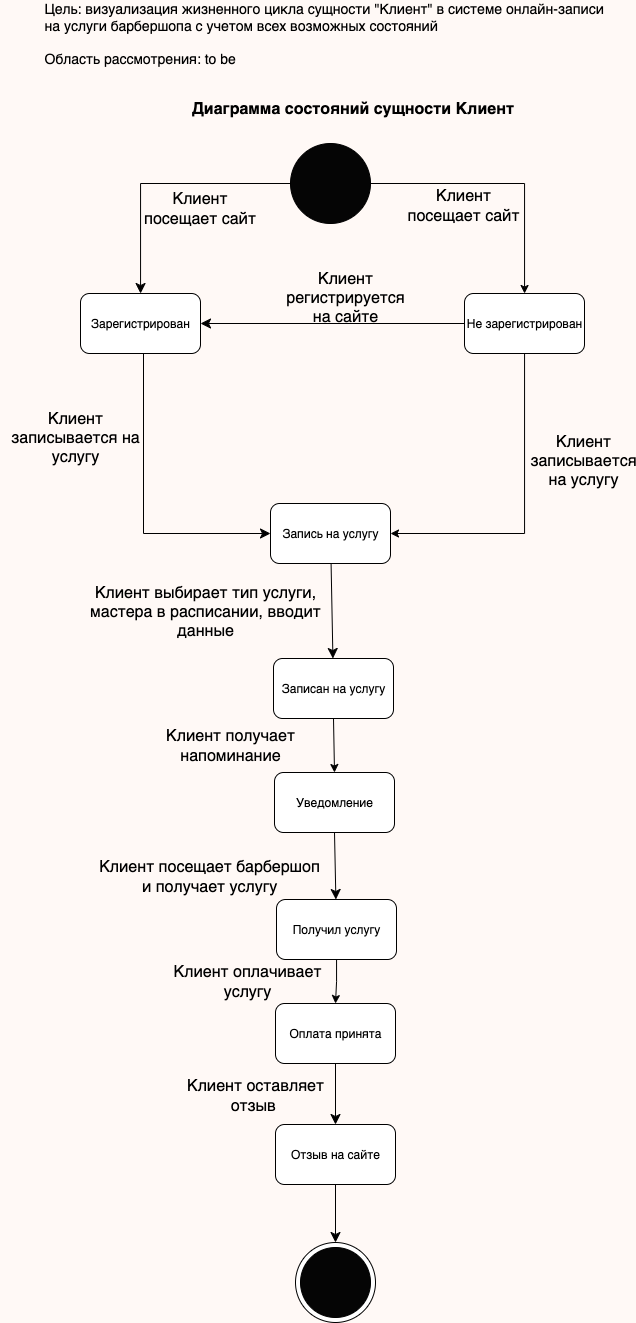

The diagram above was exported from draw.io. Its source (the exported page's mxGraphModel, read from the mxfile embedded in the PNG):
<mxGraphModel dx="2505" dy="2170" grid="0" gridSize="10" guides="1" tooltips="1" connect="1" arrows="1" fold="1" page="1" pageScale="1" pageWidth="827" pageHeight="1169" background="#FFF9F6" math="0" shadow="0">
  <root>
    <mxCell id="0" />
    <mxCell id="1" parent="0" />
    <mxCell id="B7ZmvukwyC6TxXe2ZWCu-4" style="edgeStyle=orthogonalEdgeStyle;rounded=0;orthogonalLoop=1;jettySize=auto;html=1;" parent="1" source="xgCHiDpKiBjjR0qj1WpG-3" target="xgCHiDpKiBjjR0qj1WpG-11" edge="1">
      <mxGeometry relative="1" as="geometry" />
    </mxCell>
    <mxCell id="xgCHiDpKiBjjR0qj1WpG-3" value="" style="ellipse;whiteSpace=wrap;html=1;aspect=fixed;labelBackgroundColor=none;fillColor=light-dark(#050505, #ededed);" parent="1" vertex="1">
      <mxGeometry x="240" y="-230" width="80" height="80" as="geometry" />
    </mxCell>
    <mxCell id="xgCHiDpKiBjjR0qj1WpG-4" value="Зарегистрирован" style="rounded=1;whiteSpace=wrap;html=1;labelBackgroundColor=none;" parent="1" vertex="1">
      <mxGeometry x="30" y="-80" width="120" height="60" as="geometry" />
    </mxCell>
    <mxCell id="xgCHiDpKiBjjR0qj1WpG-5" value="&lt;b&gt;Диаграмма состояний сущности Клиент&lt;/b&gt;" style="text;html=1;align=center;verticalAlign=middle;whiteSpace=wrap;rounded=0;fontSize=16;labelBackgroundColor=none;" parent="1" vertex="1">
      <mxGeometry x="125" y="-280" width="355" height="30" as="geometry" />
    </mxCell>
    <mxCell id="xgCHiDpKiBjjR0qj1WpG-22" style="edgeStyle=none;curved=1;rounded=0;orthogonalLoop=1;jettySize=auto;html=1;entryX=1;entryY=0.5;entryDx=0;entryDy=0;fontSize=12;startSize=8;endSize=8;" parent="1" source="xgCHiDpKiBjjR0qj1WpG-11" target="xgCHiDpKiBjjR0qj1WpG-4" edge="1">
      <mxGeometry relative="1" as="geometry" />
    </mxCell>
    <mxCell id="B7ZmvukwyC6TxXe2ZWCu-3" style="edgeStyle=orthogonalEdgeStyle;rounded=0;orthogonalLoop=1;jettySize=auto;html=1;entryX=1;entryY=0.5;entryDx=0;entryDy=0;" parent="1" source="xgCHiDpKiBjjR0qj1WpG-11" target="xgCHiDpKiBjjR0qj1WpG-23" edge="1">
      <mxGeometry relative="1" as="geometry">
        <Array as="points">
          <mxPoint x="474" y="160" />
        </Array>
      </mxGeometry>
    </mxCell>
    <mxCell id="xgCHiDpKiBjjR0qj1WpG-11" value="Не зарегистрирован" style="rounded=1;whiteSpace=wrap;html=1;labelBackgroundColor=none;" parent="1" vertex="1">
      <mxGeometry x="414" y="-80" width="120" height="60" as="geometry" />
    </mxCell>
    <mxCell id="xgCHiDpKiBjjR0qj1WpG-26" value="" style="edgeStyle=none;curved=1;rounded=0;orthogonalLoop=1;jettySize=auto;html=1;fontSize=12;startSize=8;endSize=8;exitX=0.5;exitY=1;exitDx=0;exitDy=0;" parent="1" source="AQwR89p-MsNTirpQEEkt-7" target="xgCHiDpKiBjjR0qj1WpG-25" edge="1">
      <mxGeometry relative="1" as="geometry" />
    </mxCell>
    <mxCell id="xgCHiDpKiBjjR0qj1WpG-23" value="Запись на услугу" style="whiteSpace=wrap;html=1;rounded=1;labelBackgroundColor=none;" parent="1" vertex="1">
      <mxGeometry x="220" y="130" width="120" height="60" as="geometry" />
    </mxCell>
    <mxCell id="B7ZmvukwyC6TxXe2ZWCu-6" style="edgeStyle=orthogonalEdgeStyle;rounded=0;orthogonalLoop=1;jettySize=auto;html=1;entryX=0.5;entryY=0;entryDx=0;entryDy=0;" parent="1" source="xgCHiDpKiBjjR0qj1WpG-25" target="xgCHiDpKiBjjR0qj1WpG-29" edge="1">
      <mxGeometry relative="1" as="geometry" />
    </mxCell>
    <mxCell id="xgCHiDpKiBjjR0qj1WpG-25" value="Получил услугу" style="whiteSpace=wrap;html=1;rounded=1;labelBackgroundColor=none;" parent="1" vertex="1">
      <mxGeometry x="226" y="526" width="120" height="60" as="geometry" />
    </mxCell>
    <mxCell id="xgCHiDpKiBjjR0qj1WpG-32" value="" style="edgeStyle=none;curved=1;rounded=0;orthogonalLoop=1;jettySize=auto;html=1;fontSize=12;startSize=8;endSize=8;" parent="1" source="xgCHiDpKiBjjR0qj1WpG-29" target="xgCHiDpKiBjjR0qj1WpG-31" edge="1">
      <mxGeometry relative="1" as="geometry" />
    </mxCell>
    <mxCell id="xgCHiDpKiBjjR0qj1WpG-29" value="Оплата принята" style="whiteSpace=wrap;html=1;rounded=1;labelBackgroundColor=none;" parent="1" vertex="1">
      <mxGeometry x="225" y="630" width="120" height="60" as="geometry" />
    </mxCell>
    <mxCell id="xgCHiDpKiBjjR0qj1WpG-43" value="" style="edgeStyle=none;curved=1;rounded=0;orthogonalLoop=1;jettySize=auto;html=1;fontSize=12;startSize=8;endSize=8;" parent="1" source="xgCHiDpKiBjjR0qj1WpG-31" target="xgCHiDpKiBjjR0qj1WpG-42" edge="1">
      <mxGeometry relative="1" as="geometry" />
    </mxCell>
    <mxCell id="xgCHiDpKiBjjR0qj1WpG-31" value="Отзыв на сайте" style="whiteSpace=wrap;html=1;rounded=1;labelBackgroundColor=none;" parent="1" vertex="1">
      <mxGeometry x="225" y="751" width="120" height="60" as="geometry" />
    </mxCell>
    <mxCell id="xgCHiDpKiBjjR0qj1WpG-42" value="" style="ellipse;whiteSpace=wrap;html=1;rounded=1;labelBackgroundColor=none;" parent="1" vertex="1">
      <mxGeometry x="245" y="869" width="80" height="80" as="geometry" />
    </mxCell>
    <mxCell id="xgCHiDpKiBjjR0qj1WpG-44" value="" style="ellipse;whiteSpace=wrap;html=1;aspect=fixed;labelBackgroundColor=none;fillColor=light-dark(#050505, #ededed);" parent="1" vertex="1">
      <mxGeometry x="250" y="874" width="70" height="70" as="geometry" />
    </mxCell>
    <mxCell id="xgCHiDpKiBjjR0qj1WpG-45" value="Клиент посещает сайт" style="text;html=1;align=center;verticalAlign=middle;whiteSpace=wrap;rounded=0;fontSize=16;" parent="1" vertex="1">
      <mxGeometry x="348" y="-183" width="130" height="30" as="geometry" />
    </mxCell>
    <mxCell id="xgCHiDpKiBjjR0qj1WpG-47" value="Клиент регистрируется на сайте" style="text;html=1;align=center;verticalAlign=middle;whiteSpace=wrap;rounded=0;fontSize=16;" parent="1" vertex="1">
      <mxGeometry x="265" y="-91" width="60" height="30" as="geometry" />
    </mxCell>
    <mxCell id="xgCHiDpKiBjjR0qj1WpG-48" value="Клиент выбирает тип услуги, мастера в расписании, вводит данные" style="text;html=1;align=center;verticalAlign=middle;whiteSpace=wrap;rounded=0;fontSize=16;" parent="1" vertex="1">
      <mxGeometry x="30" y="223" width="250" height="30" as="geometry" />
    </mxCell>
    <mxCell id="xgCHiDpKiBjjR0qj1WpG-49" value="Клиент записывается на услугу" style="text;html=1;align=center;verticalAlign=middle;whiteSpace=wrap;rounded=0;fontSize=16;" parent="1" vertex="1">
      <mxGeometry x="503" y="72" width="60" height="30" as="geometry" />
    </mxCell>
    <mxCell id="xgCHiDpKiBjjR0qj1WpG-50" value="Клиент записывается на услугу" style="text;html=1;align=center;verticalAlign=middle;whiteSpace=wrap;rounded=0;fontSize=16;" parent="1" vertex="1">
      <mxGeometry x="-50" y="49" width="150" height="30" as="geometry" />
    </mxCell>
    <mxCell id="xgCHiDpKiBjjR0qj1WpG-51" value="Клиент посещает барбершоп и получает услугу" style="text;html=1;align=center;verticalAlign=middle;whiteSpace=wrap;rounded=0;fontSize=16;" parent="1" vertex="1">
      <mxGeometry x="45" y="488" width="228" height="30" as="geometry" />
    </mxCell>
    <mxCell id="xgCHiDpKiBjjR0qj1WpG-55" value="Клиент оставляет отзыв&amp;nbsp;" style="text;html=1;align=center;verticalAlign=middle;whiteSpace=wrap;rounded=0;fontSize=16;" parent="1" vertex="1">
      <mxGeometry x="115" y="707" width="180" height="30" as="geometry" />
    </mxCell>
    <mxCell id="xgCHiDpKiBjjR0qj1WpG-56" value="Клиент посещает сайт" style="text;html=1;align=center;verticalAlign=middle;whiteSpace=wrap;rounded=0;fontSize=16;" parent="1" vertex="1">
      <mxGeometry x="87" y="-180" width="125" height="30" as="geometry" />
    </mxCell>
    <mxCell id="B7ZmvukwyC6TxXe2ZWCu-5" value="&lt;div&gt;&lt;span style=&quot;background-color: transparent; color: light-dark(rgb(0, 0, 0), rgb(255, 255, 255));&quot;&gt;Цель: визуализация жизненного цикла сущности &quot;Клиент&quot; в системе онлайн-записи на услуги барбершопа с учетом всех возможных состояний&lt;/span&gt;&lt;/div&gt;&lt;br&gt;Область рассмотрения: to be" style="text;html=1;align=left;verticalAlign=middle;whiteSpace=wrap;rounded=0;fontSize=14;" parent="1" vertex="1">
      <mxGeometry x="-8" y="-355" width="568" height="30" as="geometry" />
    </mxCell>
    <mxCell id="AQwR89p-MsNTirpQEEkt-1" value="Клиент оплачивает услугу" style="text;html=1;align=center;verticalAlign=middle;whiteSpace=wrap;rounded=0;fontSize=16;" vertex="1" parent="1">
      <mxGeometry x="107" y="593" width="180" height="30" as="geometry" />
    </mxCell>
    <mxCell id="AQwR89p-MsNTirpQEEkt-6" value="" style="edgeStyle=none;curved=1;rounded=0;orthogonalLoop=1;jettySize=auto;html=1;fontSize=12;startSize=8;endSize=8;" edge="1" parent="1" source="xgCHiDpKiBjjR0qj1WpG-23" target="AQwR89p-MsNTirpQEEkt-5">
      <mxGeometry relative="1" as="geometry">
        <mxPoint x="280" y="190" as="sourcePoint" />
        <mxPoint x="286" y="526" as="targetPoint" />
      </mxGeometry>
    </mxCell>
    <mxCell id="AQwR89p-MsNTirpQEEkt-5" value="Записан на услугу" style="whiteSpace=wrap;html=1;rounded=1;labelBackgroundColor=none;" vertex="1" parent="1">
      <mxGeometry x="223" y="285" width="120" height="60" as="geometry" />
    </mxCell>
    <mxCell id="AQwR89p-MsNTirpQEEkt-7" value="Уведомление" style="whiteSpace=wrap;html=1;rounded=1;labelBackgroundColor=none;" vertex="1" parent="1">
      <mxGeometry x="224" y="399" width="120" height="60" as="geometry" />
    </mxCell>
    <mxCell id="AQwR89p-MsNTirpQEEkt-8" value="" style="endArrow=classic;html=1;rounded=0;exitX=0.5;exitY=1;exitDx=0;exitDy=0;entryX=0.5;entryY=0;entryDx=0;entryDy=0;" edge="1" parent="1" source="AQwR89p-MsNTirpQEEkt-5" target="AQwR89p-MsNTirpQEEkt-7">
      <mxGeometry width="50" height="50" relative="1" as="geometry">
        <mxPoint x="298" y="331" as="sourcePoint" />
        <mxPoint x="348" y="281" as="targetPoint" />
      </mxGeometry>
    </mxCell>
    <mxCell id="AQwR89p-MsNTirpQEEkt-9" value="Клиент получает напоминание" style="text;html=1;align=center;verticalAlign=middle;whiteSpace=wrap;rounded=0;fontSize=16;" vertex="1" parent="1">
      <mxGeometry x="90" y="357" width="180" height="30" as="geometry" />
    </mxCell>
    <mxCell id="AQwR89p-MsNTirpQEEkt-11" value="" style="edgeStyle=segmentEdgeStyle;endArrow=classic;html=1;curved=0;rounded=0;endSize=8;startSize=8;exitX=0;exitY=0.5;exitDx=0;exitDy=0;" edge="1" parent="1" source="xgCHiDpKiBjjR0qj1WpG-3" target="xgCHiDpKiBjjR0qj1WpG-4">
      <mxGeometry width="50" height="50" relative="1" as="geometry">
        <mxPoint x="144" y="236" as="sourcePoint" />
        <mxPoint x="194" y="186" as="targetPoint" />
      </mxGeometry>
    </mxCell>
    <mxCell id="AQwR89p-MsNTirpQEEkt-14" value="" style="edgeStyle=segmentEdgeStyle;endArrow=classic;html=1;curved=0;rounded=0;endSize=8;startSize=8;entryX=0;entryY=0.5;entryDx=0;entryDy=0;exitX=0.5;exitY=1;exitDx=0;exitDy=0;" edge="1" parent="1" source="xgCHiDpKiBjjR0qj1WpG-4" target="xgCHiDpKiBjjR0qj1WpG-23">
      <mxGeometry width="50" height="50" relative="1" as="geometry">
        <mxPoint x="94" y="239" as="sourcePoint" />
        <mxPoint x="144" y="189" as="targetPoint" />
        <Array as="points">
          <mxPoint x="93" y="-20" />
          <mxPoint x="93" y="160" />
        </Array>
      </mxGeometry>
    </mxCell>
  </root>
</mxGraphModel>